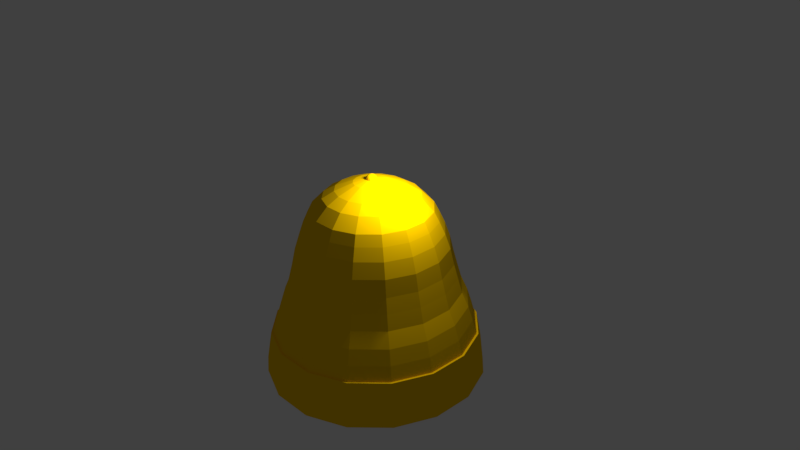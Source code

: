 # Source: PolyBell.blend  (saved by Blender 2.77.0; exported with 4.5.12 LTS)
import bpy
from mathutils import Matrix  # noqa: F401  (used for matrix-valued properties, if any)

bpy.ops.wm.read_factory_settings(use_empty=True)
scene = bpy.context.scene
scene.name = 'Scene'

# ---- collections
col_collection_1 = bpy.data.collections.new('Collection 1'); scene.collection.children.link(col_collection_1)

# ---- materials (node trees are filled in below, after node groups)
mat_bellgold = bpy.data.materials.new('BellGold')
mat_bellgold.alpha_threshold = 0.0
mat_bellgold.use_transparent_shadow = False
mat_bellgold.diffuse_color = (1.0, 0.6, 0.0, 1.0)
mat_bellgold.roughness = 0.5
mat_bellgold.specular_intensity = 0.0

# ---- material node trees

# ---- world
world_world = bpy.data.worlds.new('World'); scene.world = world_world
world_world.color = (0.05088, 0.05088, 0.05088)
world_world.use_sun_shadow = False
world_world.sun_shadow_jitter_overblur = 0.0
world_world.cycles.sampling_method = 'MANUAL'

# ---- cameras
cam_camera = bpy.data.cameras.new('Camera')
cam_camera.clip_end = 100.0
cam_camera.lens = 35.0
cam_camera.sensor_width = 32.0
cam_camera.sensor_height = 18.0
cam_camera.ortho_scale = 7.314
cam_camera.dof.focus_distance = 0.0
cam_camera.dof.aperture_fstop = 128.0

# ---- lights
light_point = bpy.data.lights.new('Point', 'POINT')
light_point.transmission_factor = 0.0
light_point.energy = 100.0
light_point.shadow_buffer_clip_start = 0.5
light_point.shadow_soft_size = 0.1
light_point.shadow_maximum_resolution = 0.006
light_point.use_absolute_resolution = True

# ---- meshes
me_cone = bpy.data.meshes.new('Cone')
me_cone.from_pydata([(-0.02825, -2.672e-07, -1.616), (-0.05542, -2.672e-07, -1.625), (-0.08046, -2.672e-07, -1.638), (-0.1024, -2.672e-07, -1.656), (-0.1204, -2.672e-07, -1.678), (-0.1338, -2.672e-07, -1.703), (-0.142, -2.672e-07, -1.73), (-0.1448, -2.672e-07, -1.758), (-0.142, -2.672e-07, -1.787), (-0.1338, -2.672e-07, -1.814), (-0.1204, -2.672e-07, -1.839), (-0.1024, -2.672e-07, -1.861), (-0.08046, -2.672e-07, -1.879), (-0.05542, -2.672e-07, -1.892), (-0.02825, -2.672e-07, -1.9), (-0.02771, 0.005512, -1.616), (-0.05435, 0.01081, -1.625), (-0.07891, 0.0157, -1.638), (-0.1004, 0.01998, -1.656), (-0.1181, 0.02349, -1.678), (-0.1312, 0.0261, -1.703), (-0.1393, 0.02771, -1.73), (-0.142, 0.02825, -1.758), (-0.1393, 0.02771, -1.787), (-0.1312, 0.0261, -1.814), (-0.1181, 0.02349, -1.839), (-0.1004, 0.01998, -1.861), (-0.07891, 0.0157, -1.879), (-0.05435, 0.01081, -1.892), (-0.02771, 0.005512, -1.9), (-0.0261, 0.01081, -1.616), (-0.0512, 0.02121, -1.625), (-0.07433, 0.03079, -1.638), (-0.09461, 0.03919, -1.656), (-0.1112, 0.04608, -1.678), (-0.1236, 0.0512, -1.703), (-0.1312, 0.05435, -1.73), (-0.1338, 0.05542, -1.758), (-0.1312, 0.05435, -1.787), (-0.1236, 0.0512, -1.814), (-0.1112, 0.04608, -1.839), (-0.09461, 0.03919, -1.861), (-0.07433, 0.03079, -1.879), (-0.0512, 0.02121, -1.892), (-0.0261, 0.01081, -1.9), (-0.02349, 0.0157, -1.616), (-0.04608, 0.03079, -1.625), (-0.0669, 0.0447, -1.638), (-0.08514, 0.05689, -1.656), (-0.1001, 0.0669, -1.678), (-0.1112, 0.07433, -1.703), (-0.1181, 0.07891, -1.73), (-0.1204, 0.08046, -1.758), (-0.1181, 0.07891, -1.787), (-0.1112, 0.07433, -1.814), (-0.1001, 0.0669, -1.839), (-0.08514, 0.05689, -1.861), (-0.0669, 0.0447, -1.879), (-0.04608, 0.03079, -1.892), (-0.02349, 0.0157, -1.9), (-0.01998, 0.01998, -1.616), (-0.03919, 0.03919, -1.625), (-0.05689, 0.05689, -1.638), (-0.07241, 0.07241, -1.656), (-0.08514, 0.08514, -1.678), (-0.09461, 0.09461, -1.703), (-0.1004, 0.1004, -1.73), (-0.1024, 0.1024, -1.758), (-0.1004, 0.1004, -1.787), (-0.09461, 0.09461, -1.814), (-0.08514, 0.08514, -1.839), (-0.07241, 0.07241, -1.861), (-0.05689, 0.05689, -1.879), (-0.03919, 0.03919, -1.892), (-0.01998, 0.01998, -1.9), (-0.0157, 0.02349, -1.616), (-0.03079, 0.04608, -1.625), (-0.0447, 0.0669, -1.638), (-0.05689, 0.08514, -1.656), (-0.0669, 0.1001, -1.678), (-0.07433, 0.1112, -1.703), (-0.07891, 0.1181, -1.73), (-0.08046, 0.1204, -1.758), (-0.07891, 0.1181, -1.787), (-0.07433, 0.1112, -1.814), (-0.0669, 0.1001, -1.839), (-0.05689, 0.08514, -1.861), (-0.0447, 0.0669, -1.879), (-0.03079, 0.04608, -1.892), (-0.0157, 0.02349, -1.9), (-0.01081, 0.0261, -1.616), (-0.02121, 0.0512, -1.625), (-0.03079, 0.07433, -1.638), (-0.03919, 0.09461, -1.656), (-0.04608, 0.1112, -1.678), (-0.0512, 0.1236, -1.703), (-0.05435, 0.1312, -1.73), (-0.05542, 0.1338, -1.758), (-0.05435, 0.1312, -1.787), (-0.0512, 0.1236, -1.814), (-0.04608, 0.1112, -1.839), (-0.03919, 0.09461, -1.861), (-0.03079, 0.07433, -1.879), (-0.02121, 0.0512, -1.892), (-0.01081, 0.0261, -1.9), (-0.005512, 0.02771, -1.616), (-0.01081, 0.05435, -1.625), (-0.0157, 0.07891, -1.638), (-0.01998, 0.1004, -1.656), (-0.02349, 0.1181, -1.678), (-0.0261, 0.1312, -1.703), (-0.02771, 0.1393, -1.73), (-0.02825, 0.142, -1.758), (-0.02771, 0.1393, -1.787), (-0.0261, 0.1312, -1.814), (-0.02349, 0.1181, -1.839), (-0.01998, 0.1004, -1.861), (-0.0157, 0.07891, -1.879), (-0.01081, 0.05435, -1.892), (-0.005512, 0.02771, -1.9), (-1.347e-07, 0.02825, -1.616), (-1.347e-07, 0.05542, -1.625), (-1.39e-07, 0.08046, -1.638), (-1.347e-07, 0.1024, -1.656), (-1.347e-07, 0.1204, -1.678), (-1.433e-07, 0.1338, -1.703), (-1.26e-07, 0.142, -1.73), (-1.26e-07, 0.1448, -1.758), (-1.26e-07, 0.142, -1.787), (-1.476e-07, 0.1338, -1.814), (-1.347e-07, 0.1204, -1.839), (-1.347e-07, 0.1024, -1.861), (-1.347e-07, 0.08046, -1.879), (-1.39e-07, 0.05542, -1.892), (-1.39e-07, 0.02825, -1.9), (0.005512, 0.02771, -1.616), (0.01081, 0.05435, -1.625), (0.0157, 0.07891, -1.638), (0.01998, 0.1004, -1.656), (0.02349, 0.1181, -1.678), (0.0261, 0.1312, -1.703), (0.02771, 0.1393, -1.73), (0.02825, 0.142, -1.758), (0.02771, 0.1393, -1.787), (0.0261, 0.1312, -1.814), (0.02349, 0.1181, -1.839), (0.01998, 0.1004, -1.861), (0.0157, 0.07891, -1.879), (0.01081, 0.05435, -1.892), (0.005512, 0.02771, -1.9), (0.01081, 0.0261, -1.616), (0.02121, 0.0512, -1.625), (0.03079, 0.07433, -1.638), (0.03919, 0.09461, -1.656), (0.04608, 0.1112, -1.678), (0.0512, 0.1236, -1.703), (0.05435, 0.1312, -1.73), (0.05542, 0.1338, -1.758), (0.05435, 0.1312, -1.787), (0.0512, 0.1236, -1.814), (0.04608, 0.1112, -1.839), (0.03919, 0.09461, -1.861), (0.03079, 0.07433, -1.879), (0.02121, 0.0512, -1.892), (0.01081, 0.0261, -1.9), (0.0157, 0.02349, -1.616), (0.03079, 0.04608, -1.625), (0.0447, 0.0669, -1.638), (0.05689, 0.08514, -1.656), (0.0669, 0.1001, -1.678), (0.07433, 0.1112, -1.703), (0.07891, 0.1181, -1.73), (0.08046, 0.1204, -1.758), (0.07891, 0.1181, -1.787), (0.07433, 0.1112, -1.814), (0.0669, 0.1001, -1.839), (0.05689, 0.08514, -1.861), (0.0447, 0.0669, -1.879), (0.03079, 0.04608, -1.892), (0.0157, 0.02349, -1.9), (0.01998, 0.01998, -1.616), (0.03919, 0.03919, -1.625), (0.05689, 0.05689, -1.638), (0.07241, 0.07241, -1.656), (0.08514, 0.08514, -1.678), (0.09461, 0.09461, -1.703), (0.1004, 0.1004, -1.73), (0.1024, 0.1024, -1.758), (0.1004, 0.1004, -1.787), (0.09461, 0.09461, -1.814), (0.08514, 0.08514, -1.839), (0.07241, 0.07241, -1.861), (0.05689, 0.05689, -1.879), (0.03919, 0.03919, -1.892), (0.01998, 0.01998, -1.9), (0.02349, 0.0157, -1.616), (0.04608, 0.03079, -1.625), (0.0669, 0.0447, -1.638), (0.08514, 0.05689, -1.656), (0.1001, 0.0669, -1.678), (0.1112, 0.07433, -1.703), (0.1181, 0.07891, -1.73), (0.1204, 0.08046, -1.758), (0.1181, 0.07891, -1.787), (0.1112, 0.07433, -1.814), (0.1001, 0.0669, -1.839), (0.08514, 0.05689, -1.861), (0.0669, 0.0447, -1.879), (0.04608, 0.03079, -1.892), (0.02349, 0.0157, -1.9), (0.0261, 0.01081, -1.616), (0.0512, 0.02121, -1.625), (0.07433, 0.03079, -1.638), (0.09461, 0.03919, -1.656), (0.1112, 0.04608, -1.678), (0.1236, 0.0512, -1.703), (0.1312, 0.05435, -1.73), (0.1338, 0.05542, -1.758), (0.1312, 0.05435, -1.787), (0.1236, 0.0512, -1.814), (0.1112, 0.04608, -1.839), (0.09461, 0.03919, -1.861), (0.07433, 0.03079, -1.879), (0.0512, 0.02121, -1.892), (0.0261, 0.01081, -1.9), (0.02771, 0.005512, -1.616), (0.05435, 0.01081, -1.625), (0.07891, 0.0157, -1.638), (0.1004, 0.01998, -1.656), (0.1181, 0.02349, -1.678), (0.1312, 0.0261, -1.703), (0.1393, 0.02771, -1.73), (0.142, 0.02825, -1.758), (0.1393, 0.02771, -1.787), (0.1312, 0.0261, -1.814), (0.1181, 0.02349, -1.839), (0.1004, 0.01998, -1.861), (0.07891, 0.0157, -1.879), (0.05435, 0.01081, -1.892), (0.02771, 0.005512, -1.9), (0.02825, -2.672e-07, -1.616), (0.05542, -2.586e-07, -1.625), (0.08046, -2.672e-07, -1.638), (0.1024, -2.672e-07, -1.656), (0.1204, -2.759e-07, -1.678), (0.1338, -2.586e-07, -1.703), (0.142, -2.759e-07, -1.73), (0.1448, -2.845e-07, -1.758), (0.142, -2.759e-07, -1.787), (0.1338, -2.586e-07, -1.814), (0.1204, -2.759e-07, -1.839), (0.1024, -2.672e-07, -1.861), (0.08046, -2.672e-07, -1.879), (0.05542, -2.672e-07, -1.892), (0.02825, -2.672e-07, -1.9), (0.02771, -0.005512, -1.616), (0.05435, -0.01081, -1.625), (0.07891, -0.0157, -1.638), (0.1004, -0.01998, -1.656), (0.1181, -0.02349, -1.678), (0.1312, -0.0261, -1.703), (0.1393, -0.02771, -1.73), (0.142, -0.02825, -1.758), (0.1393, -0.02771, -1.787), (0.1312, -0.0261, -1.814), (0.1181, -0.02349, -1.839), (0.1004, -0.01998, -1.861), (0.07891, -0.0157, -1.879), (0.05435, -0.01081, -1.892), (0.02771, -0.005512, -1.9), (0.0261, -0.01081, -1.616), (0.0512, -0.02121, -1.625), (0.07433, -0.03079, -1.638), (0.09461, -0.03919, -1.656), (0.1112, -0.04608, -1.678), (0.1236, -0.0512, -1.703), (0.1312, -0.05435, -1.73), (0.1338, -0.05542, -1.758), (0.1312, -0.05435, -1.787), (0.1236, -0.0512, -1.814), (0.1112, -0.04608, -1.839), (0.09461, -0.03919, -1.861), (0.07433, -0.03079, -1.879), (0.0512, -0.02121, -1.892), (0.0261, -0.01081, -1.9), (0.02349, -0.0157, -1.616), (0.04608, -0.03079, -1.625), (0.0669, -0.0447, -1.638), (0.08514, -0.05689, -1.656), (0.1001, -0.0669, -1.678), (0.1112, -0.07433, -1.703), (0.1181, -0.07891, -1.73), (0.1204, -0.08046, -1.758), (0.1181, -0.07891, -1.787), (0.1112, -0.07433, -1.814), (0.1001, -0.0669, -1.839), (0.08514, -0.05689, -1.861), (0.0669, -0.0447, -1.879), (0.04608, -0.03079, -1.892), (0.02349, -0.0157, -1.9), (0.01998, -0.01998, -1.616), (0.03919, -0.03919, -1.625), (0.05689, -0.05689, -1.638), (0.07241, -0.07241, -1.656), (0.08514, -0.08514, -1.678), (0.09461, -0.09461, -1.703), (0.1004, -0.1004, -1.73), (0.1024, -0.1024, -1.758), (0.1004, -0.1004, -1.787), (0.09461, -0.09461, -1.814), (0.08514, -0.08514, -1.839), (0.07241, -0.07241, -1.861), (0.05689, -0.05689, -1.879), (0.03919, -0.03919, -1.892), (0.01998, -0.01998, -1.9), (0.0157, -0.02349, -1.616), (0.03079, -0.04608, -1.625), (0.0447, -0.0669, -1.638), (0.05689, -0.08514, -1.656), (0.0669, -0.1001, -1.678), (0.07433, -0.1112, -1.703), (0.07891, -0.1181, -1.73), (0.08046, -0.1204, -1.758), (0.07891, -0.1181, -1.787), (0.07433, -0.1112, -1.814), (0.0669, -0.1001, -1.839), (0.05689, -0.08514, -1.861), (0.0447, -0.0669, -1.879), (0.03079, -0.04608, -1.892), (0.0157, -0.02349, -1.9), (-1.347e-07, -2.672e-07, -1.903), (0.01081, -0.0261, -1.616), (0.02121, -0.0512, -1.625), (0.03079, -0.07433, -1.638), (0.03919, -0.09461, -1.656), (0.04608, -0.1112, -1.678), (0.0512, -0.1236, -1.703), (0.05435, -0.1312, -1.73), (0.05542, -0.1338, -1.758), (0.05435, -0.1312, -1.787), (0.0512, -0.1236, -1.814), (0.04608, -0.1112, -1.839), (0.03919, -0.09461, -1.861), (0.03079, -0.07433, -1.879), (0.02121, -0.0512, -1.892), (0.01081, -0.0261, -1.9), (0.005512, -0.02771, -1.616), (0.01081, -0.05435, -1.625), (0.0157, -0.07891, -1.638), (0.01998, -0.1004, -1.656), (0.02349, -0.1181, -1.678), (0.0261, -0.1312, -1.703), (0.02771, -0.1393, -1.73), (0.02825, -0.142, -1.758), (0.02771, -0.1393, -1.787), (0.0261, -0.1312, -1.814), (0.02349, -0.1181, -1.839), (0.01998, -0.1004, -1.861), (0.0157, -0.07891, -1.879), (0.01081, -0.05435, -1.892), (0.005512, -0.02771, -1.9), (-1.39e-07, -0.02825, -1.616), (-1.433e-07, -0.05542, -1.625), (-1.433e-07, -0.08046, -1.638), (-1.562e-07, -0.1024, -1.656), (-1.605e-07, -0.1204, -1.678), (-1.347e-07, -0.1338, -1.703), (-1.692e-07, -0.142, -1.73), (-1.605e-07, -0.1448, -1.758), (-1.692e-07, -0.142, -1.787), (-1.347e-07, -0.1338, -1.814), (-1.605e-07, -0.1204, -1.839), (-1.562e-07, -0.1024, -1.861), (-1.433e-07, -0.08046, -1.879), (-1.476e-07, -0.05542, -1.892), (-1.347e-07, -0.02825, -1.9), (-0.005512, -0.02771, -1.616), (-0.01081, -0.05435, -1.625), (-0.0157, -0.07891, -1.638), (-0.01998, -0.1004, -1.656), (-0.02349, -0.1181, -1.678), (-0.0261, -0.1312, -1.703), (-0.02771, -0.1393, -1.73), (-0.02825, -0.142, -1.758), (-0.02771, -0.1393, -1.787), (-0.0261, -0.1312, -1.814), (-0.02349, -0.1181, -1.839), (-0.01998, -0.1004, -1.861), (-0.0157, -0.07891, -1.879), (-0.01081, -0.05435, -1.892), (-0.005512, -0.02771, -1.9), (-0.01081, -0.0261, -1.616), (-0.02121, -0.0512, -1.625), (-0.03079, -0.07433, -1.638), (-0.03919, -0.09461, -1.656), (-0.04608, -0.1112, -1.678), (-0.0512, -0.1236, -1.703), (-0.05435, -0.1312, -1.73), (-0.05542, -0.1338, -1.758), (-0.05435, -0.1312, -1.787), (-0.0512, -0.1236, -1.814), (-0.04608, -0.1112, -1.839), (-0.03919, -0.09461, -1.861), (-0.03079, -0.07433, -1.879), (-0.02121, -0.0512, -1.892), (-0.01081, -0.0261, -1.9), (-0.0157, -0.02349, -1.616), (-0.03079, -0.04608, -1.625), (-0.0447, -0.0669, -1.638), (-0.05689, -0.08514, -1.656), (-0.0669, -0.1001, -1.678), (-0.07433, -0.1112, -1.703), (-0.07891, -0.1181, -1.73), (-0.08046, -0.1204, -1.758), (-0.07891, -0.1181, -1.787), (-0.07433, -0.1112, -1.814), (-0.0669, -0.1001, -1.839), (-0.05689, -0.08514, -1.861), (-0.0447, -0.0669, -1.879), (-0.03079, -0.04608, -1.892), (-0.0157, -0.02349, -1.9), (-0.01998, -0.01998, -1.616), (-0.03919, -0.03919, -1.625), (-0.05689, -0.05689, -1.638), (-0.07241, -0.07241, -1.656), (-0.08514, -0.08514, -1.678), (-0.09461, -0.09461, -1.703), (-0.1004, -0.1004, -1.73), (-0.1024, -0.1024, -1.758), (-0.1004, -0.1004, -1.787), (-0.09461, -0.09461, -1.814), (-0.08514, -0.08514, -1.839), (-0.07241, -0.07241, -1.861), (-0.05689, -0.05689, -1.879), (-0.03919, -0.03919, -1.892), (-0.01998, -0.01998, -1.9), (-0.02349, -0.0157, -1.616), (-0.04608, -0.03079, -1.625), (-0.0669, -0.0447, -1.638), (-0.08514, -0.05689, -1.656), (-0.1001, -0.0669, -1.678), (-0.1112, -0.07433, -1.703), (-0.1181, -0.07891, -1.73), (-0.1204, -0.08046, -1.758), (-0.1181, -0.07891, -1.787), (-0.1112, -0.07433, -1.814), (-0.1001, -0.0669, -1.839), (-0.08514, -0.05689, -1.861), (-0.0669, -0.0447, -1.879), (-0.04608, -0.03079, -1.892), (-0.02349, -0.0157, -1.9), (-1.778e-07, -2.845e-07, -1.614), (-0.0261, -0.01081, -1.616), (-0.0512, -0.02121, -1.625), (-0.07433, -0.03079, -1.638), (-0.09461, -0.03919, -1.656), (-0.1112, -0.04608, -1.678), (-0.1236, -0.0512, -1.703), (-0.1312, -0.05435, -1.73), (-0.1338, -0.05542, -1.758), (-0.1312, -0.05435, -1.787), (-0.1236, -0.0512, -1.814), (-0.1112, -0.04608, -1.839), (-0.09461, -0.03919, -1.861), (-0.07433, -0.03079, -1.879), (-0.0512, -0.02121, -1.892), (-0.0261, -0.01081, -1.9), (-0.02771, -0.005512, -1.616), (-0.05435, -0.01081, -1.625), (-0.07891, -0.0157, -1.638), (-0.1004, -0.01998, -1.656), (-0.1181, -0.02349, -1.678), (-0.1312, -0.0261, -1.703), (-0.1393, -0.02771, -1.73), (-0.142, -0.02825, -1.758), (-0.1393, -0.02771, -1.787), (-0.1312, -0.0261, -1.814), (-0.1181, -0.02349, -1.839), (-0.1004, -0.01998, -1.861), (-0.07891, -0.0157, -1.879), (-0.05435, -0.01081, -1.892), (-0.02771, -0.005512, -1.9), (0.2048, 1.03, -0.03828), (0.5833, 0.873, -0.03828), (0.873, 0.5833, -0.03828), (1.03, 0.2048, -0.03828), (1.03, -0.2048, -0.03828), (0.873, -0.5833, -0.03828), (0.5833, -0.873, -0.03828), (0.2048, -1.03, -0.03828), (-0.2048, -1.03, -0.03828), (-0.5833, -0.873, -0.03828), (-0.873, -0.5833, -0.03828), (-1.03, -0.2048, -0.03828), (-1.03, 0.2048, -0.03828), (-0.873, 0.5833, -0.03828), (-0.5833, 0.873, -0.03828), (-0.2048, 1.03, -0.03828), (0.1951, 0.9808, 0.1817), (0.5556, 0.8315, 0.1817), (0.8315, 0.5556, 0.1817), (0.9808, 0.1951, 0.1817), (0.9808, -0.1951, 0.1817), (0.8315, -0.5556, 0.1817), (0.5556, -0.8315, 0.1817), (0.1951, -0.9808, 0.1817), (-0.1951, -0.9808, 0.1817), (-0.5556, -0.8315, 0.1817), (-0.8315, -0.5556, 0.1817), (-0.9808, -0.1951, 0.1817), (-0.9808, 0.1951, 0.1817), (-0.8315, 0.5556, 0.1817), (-0.5556, 0.8315, 0.1817), (-0.1951, 0.9808, 0.1817), (0.1816, 0.9131, 0.3803), (0.5172, 0.7741, 0.3803), (0.7741, 0.5172, 0.3803), (0.9131, 0.1816, 0.3803), (0.9131, -0.1816, 0.3803), (0.7741, -0.5172, 0.3803), (0.5172, -0.7741, 0.3803), (0.1816, -0.9131, 0.3803), (-0.1816, -0.9131, 0.3803), (-0.5172, -0.7741, 0.3803), (-0.7741, -0.5172, 0.3803), (-0.9131, -0.1816, 0.3803), (-0.9131, 0.1816, 0.3803), (-0.7741, 0.5172, 0.3803), (-0.5172, 0.7741, 0.3803), (-0.1816, 0.9131, 0.3803), (0.1674, 0.8415, 0.5407), (0.4767, 0.7134, 0.5407), (0.7134, 0.4767, 0.5407), (0.8415, 0.1674, 0.5407), (0.8415, -0.1674, 0.5407), (0.7134, -0.4767, 0.5407), (0.4767, -0.7134, 0.5407), (0.1674, -0.8415, 0.5407), (-0.1674, -0.8415, 0.5407), (-0.4767, -0.7134, 0.5407), (-0.7134, -0.4767, 0.5407), (-0.8415, -0.1674, 0.5407), (-0.8415, 0.1674, 0.5407), (-0.7134, 0.4767, 0.5407), (-0.4767, 0.7134, 0.5407), (-0.1674, 0.8415, 0.5407), (0.154, 0.7742, 0.6775), (0.4385, 0.6563, 0.6775), (0.6563, 0.4385, 0.6775), (0.7742, 0.154, 0.6775), (0.7742, -0.154, 0.6775), (0.6563, -0.4386, 0.6775), (0.4385, -0.6563, 0.6775), (0.154, -0.7742, 0.6775), (-0.154, -0.7742, 0.6775), (-0.4386, -0.6563, 0.6775), (-0.6563, -0.4385, 0.6775), (-0.7742, -0.154, 0.6775), (-0.7742, 0.154, 0.6775), (-0.6563, 0.4386, 0.6775), (-0.4385, 0.6563, 0.6775), (-0.154, 0.7742, 0.6775), (0.1232, 0.6194, 0.8371), (0.3508, 0.5251, 0.8371), (0.5251, 0.3508, 0.8371), (0.6194, 0.1232, 0.8371), (0.6194, -0.1232, 0.8371), (0.5251, -0.3508, 0.8371), (0.3508, -0.5251, 0.8371), (0.1232, -0.6194, 0.8371), (-0.1232, -0.6194, 0.8371), (-0.3508, -0.5251, 0.8371), (-0.5251, -0.3508, 0.8371), (-0.6194, -0.1232, 0.8371), (-0.6194, 0.1232, 0.8371), (-0.5251, 0.3508, 0.8371), (-0.3508, 0.5251, 0.8371), (-0.1232, 0.6194, 0.8371), (0.0924, 0.4645, 0.9283), (0.2631, 0.3938, 0.9283), (0.3938, 0.2631, 0.9283), (0.4645, 0.0924, 0.9283), (0.4645, -0.0924, 0.9283), (0.3938, -0.2631, 0.9283), (0.2631, -0.3938, 0.9283), (0.0924, -0.4645, 0.9283), (-0.0924, -0.4645, 0.9283), (-0.2631, -0.3938, 0.9283), (-0.3938, -0.2631, 0.9283), (-0.4645, -0.0924, 0.9283), (-0.4645, 0.0924, 0.9283), (-0.3938, 0.2631, 0.9283), (-0.2631, 0.3938, 0.9283), (-0.0924, 0.4645, 0.9283), (0.05066, 0.2547, 0.9501), (0.1443, 0.2159, 0.9501), (0.2159, 0.1443, 0.9501), (0.2547, 0.05066, 0.9501), (0.2547, -0.05066, 0.9501), (0.2159, -0.1443, 0.9501), (0.1443, -0.2159, 0.9501), (0.05066, -0.2547, 0.9501), (-0.05066, -0.2547, 0.9501), (-0.1443, -0.2159, 0.9501), (-0.2159, -0.1443, 0.9501), (-0.2547, -0.05066, 0.9501), (-0.2547, 0.05066, 0.9501), (-0.2159, 0.1443, 0.9501), (-0.1443, 0.2159, 0.9501), (-0.05066, 0.2547, 0.9501), (0.0462, 0.2323, 1.019), (0.1316, 0.1969, 1.019), (0.1969, 0.1316, 1.019), (0.2323, 0.0462, 1.019), (0.2323, -0.0462, 1.019), (0.1969, -0.1316, 1.019), (0.1316, -0.1969, 1.019), (0.0462, -0.2323, 1.019), (-0.0462, -0.2323, 1.019), (-0.1316, -0.1969, 1.019), (-0.1969, -0.1316, 1.019), (-0.2323, -0.0462, 1.019), (-0.2323, 0.0462, 1.019), (-0.1969, 0.1316, 1.019), (-0.1316, 0.1969, 1.019), (-0.0462, 0.2323, 1.019), (0.01349, 0.06781, 1.052), (0.03841, 0.05749, 1.052), (0.05749, 0.03841, 1.052), (0.06781, 0.01349, 1.052), (0.06781, -0.01349, 1.052), (0.05749, -0.03841, 1.052), (0.03841, -0.05749, 1.052), (0.01349, -0.06781, 1.052), (-0.01349, -0.06781, 1.052), (-0.03841, -0.05749, 1.052), (-0.05749, -0.03841, 1.052), (-0.06781, -0.01349, 1.052), (-0.06781, 0.01349, 1.052), (-0.05749, 0.03841, 1.052), (-0.03841, 0.05749, 1.052), (-0.01349, 0.06781, 1.052), (0.01349, 0.06781, 1.066), (0.03841, 0.05749, 1.066), (0.05749, 0.03841, 1.066), (0.06781, 0.01349, 1.066), (0.06781, -0.01349, 1.066), (0.05749, -0.03841, 1.066), (0.03841, -0.05749, 1.066), (0.01349, -0.06781, 1.066), (-0.01349, -0.06781, 1.066), (-0.03841, -0.05749, 1.066), (-0.05749, -0.03841, 1.066), (-0.06781, -0.01349, 1.066), (-0.06781, 0.01349, 1.066), (-0.05749, 0.03841, 1.066), (-0.03841, 0.05749, 1.066), (-0.01349, 0.06781, 1.066), (0.01281, 0.06442, 1.08), (0.03649, 0.05461, 1.08), (0.05461, 0.03649, 1.08), (0.06442, 0.01281, 1.08), (0.06442, -0.01281, 1.08), (0.05461, -0.03649, 1.08), (0.03649, -0.05461, 1.08), (0.01281, -0.06442, 1.08), (-0.01281, -0.06442, 1.08), (-0.03649, -0.05461, 1.08), (-0.05461, -0.03649, 1.08), (-0.06442, -0.01281, 1.08), (-0.06442, 0.01281, 1.08), (-0.05461, 0.03649, 1.08), (-0.03649, 0.05461, 1.08), (-0.01281, 0.06442, 1.08), (0.01153, 0.05798, 1.093), (0.03284, 0.04915, 1.093), (0.04915, 0.03284, 1.093), (0.05798, 0.01153, 1.093), (0.05798, -0.01153, 1.093), (0.04915, -0.03284, 1.093), (0.03284, -0.04915, 1.093), (0.01153, -0.05798, 1.093), (-0.01153, -0.05798, 1.093), (-0.03284, -0.04915, 1.093), (-0.04915, -0.03284, 1.093), (-0.05798, -0.01153, 1.093), (-0.05798, 0.01153, 1.093), (-0.04915, 0.03284, 1.093), (-0.03284, 0.04915, 1.093), (-0.01153, 0.05798, 1.093), (0.009226, 0.04638, 1.104), (0.02627, 0.03932, 1.104), (0.03932, 0.02627, 1.104), (0.04638, 0.009226, 1.104), (0.04638, -0.009226, 1.104), (0.03932, -0.02627, 1.104), (0.02627, -0.03932, 1.104), (0.009226, -0.04638, 1.104), (-0.009226, -0.04638, 1.104), (-0.02627, -0.03932, 1.104), (-0.03932, -0.02627, 1.104), (-0.04638, -0.009226, 1.104), (-0.04638, 0.009226, 1.104), (-0.03932, 0.02627, 1.104), (-0.02627, 0.03932, 1.104), (-0.009226, 0.04638, 1.104), (0.005535, 0.02783, 1.114), (0.01576, 0.02359, 1.114), (0.02359, 0.01576, 1.114), (0.02783, 0.005535, 1.114), (0.02783, -0.005535, 1.114), (0.02359, -0.01576, 1.114), (0.01576, -0.02359, 1.114), (0.005535, -0.02783, 1.114), (-0.005535, -0.02783, 1.114), (-0.01576, -0.02359, 1.114), (-0.02359, -0.01576, 1.114), (-0.02783, -0.005535, 1.114), (-0.02783, 0.005535, 1.114), (-0.02359, 0.01576, 1.114), (-0.01576, 0.02359, 1.114), (-0.005535, 0.02783, 1.114), (0.002214, 0.01113, 1.118), (0.006305, 0.009437, 1.118), (0.009437, 0.006305, 1.118), (0.01113, 0.002214, 1.118), (0.01113, -0.002214, 1.118), (0.009437, -0.006305, 1.118), (0.006305, -0.009437, 1.118), (0.002214, -0.01113, 1.118), (-0.002214, -0.01113, 1.118), (-0.006305, -0.009437, 1.118), (-0.009437, -0.006305, 1.118), (-0.01113, -0.002214, 1.118), (-0.01113, 0.002214, 1.118), (-0.009437, 0.006305, 1.118), (-0.006305, 0.009437, 1.118), (-0.002214, 0.01113, 1.118), (0.2151, 1.081, -0.2355), (0.6125, 0.9167, -0.2355), (0.9167, 0.6125, -0.2355), (1.081, 0.2151, -0.2355), (1.081, -0.2151, -0.2355), (0.9167, -0.6125, -0.2355), (0.6125, -0.9167, -0.2355), (0.2151, -1.081, -0.2355), (-0.2151, -1.081, -0.2355), (-0.6125, -0.9167, -0.2355), (-0.9167, -0.6125, -0.2355), (-1.081, -0.2151, -0.2355), (-1.081, 0.2151, -0.2355), (-0.9167, 0.6125, -0.2355), (-0.6125, 0.9167, -0.2355), (-0.2151, 1.081, -0.2355), (0.2258, 1.135, -0.4355), (0.6431, 0.9625, -0.4355), (0.9625, 0.6431, -0.4355), (1.135, 0.2258, -0.4355), (1.135, -0.2258, -0.4355), (0.9625, -0.6431, -0.4355), (0.6431, -0.9625, -0.4355), (0.2258, -1.135, -0.4355), (-0.2258, -1.135, -0.4355), (-0.6431, -0.9625, -0.4355), (-0.9625, -0.6431, -0.4355), (-1.135, -0.2258, -0.4355), (-1.135, 0.2258, -0.4355), (-0.9625, 0.6431, -0.4355), (-0.6431, 0.9625, -0.4355), (-0.2258, 1.135, -0.4355), (0.2428, 1.221, -0.6355), (0.6915, 1.035, -0.6355), (1.035, 0.6915, -0.6355), (1.221, 0.2428, -0.6355), (1.221, -0.2428, -0.6355), (1.035, -0.6915, -0.6355), (0.6915, -1.035, -0.6355), (0.2428, -1.221, -0.6355), (-0.2428, -1.221, -0.6355), (-0.6915, -1.035, -0.6355), (-1.035, -0.6915, -0.6355), (-1.221, -0.2428, -0.6355), (-1.221, 0.2428, -0.6355), (-1.035, 0.6915, -0.6355), (-0.6915, 1.035, -0.6355), (-0.2428, 1.221, -0.6355), (0.255, 1.282, -0.8359), (0.7261, 1.087, -0.8359), (1.087, 0.7261, -0.8359), (1.282, 0.255, -0.8359), (1.282, -0.255, -0.8359), (1.087, -0.7261, -0.8359), (0.7261, -1.087, -0.8359), (0.255, -1.282, -0.8359), (-0.255, -1.282, -0.8359), (-0.7261, -1.087, -0.8359), (-1.087, -0.7261, -0.8359), (-1.282, -0.255, -0.8359), (-1.282, 0.255, -0.8359), (-1.087, 0.7261, -0.8359), (-0.7261, 1.087, -0.8359), (-0.255, 1.282, -0.8359), (0.2652, 1.333, -1.029), (0.7551, 1.13, -1.029), (1.13, 0.7551, -1.029), (1.333, 0.2652, -1.029), (1.333, -0.2652, -1.029), (1.13, -0.7551, -1.029), (0.7551, -1.13, -1.029), (0.2652, -1.333, -1.029), (-0.2652, -1.333, -1.029), (-0.7551, -1.13, -1.029), (-1.13, -0.7551, -1.029), (-1.333, -0.2652, -1.029), (-1.333, 0.2652, -1.029), (-1.13, 0.7551, -1.029), (-0.7551, 1.13, -1.029), (-0.2652, 1.333, -1.029), (0.2705, 1.36, -1.029), (0.7702, 1.153, -1.029), (1.153, 0.7702, -1.029), (1.36, 0.2705, -1.029), (1.36, -0.2705, -1.029), (1.153, -0.7702, -1.029), (0.7702, -1.153, -1.029), (0.2705, -1.36, -1.029), (-0.2705, -1.36, -1.029), (-0.7702, -1.153, -1.029), (-1.153, -0.7702, -1.029), (-1.36, -0.2705, -1.029), (-1.36, 0.2705, -1.029), (-1.153, 0.7702, -1.029), (-0.7702, 1.153, -1.029), (-0.2705, 1.36, -1.029), (0.2759, 1.387, -1.179), (0.7856, 1.176, -1.179), (1.176, 0.7856, -1.179), (1.387, 0.2759, -1.179), (1.387, -0.2759, -1.179), (1.176, -0.7856, -1.179), (0.7856, -1.176, -1.179), (0.2759, -1.387, -1.179), (-0.2759, -1.387, -1.179), (-0.7856, -1.176, -1.179), (-1.176, -0.7856, -1.179), (-1.387, -0.2759, -1.179), (-1.387, 0.2759, -1.179), (-1.176, 0.7856, -1.179), (-0.7856, 1.176, -1.179), (-0.2759, 1.387, -1.179), (0.2839, 1.427, -1.413), (0.8085, 1.21, -1.413), (1.21, 0.8085, -1.413), (1.427, 0.2839, -1.413), (1.427, -0.2839, -1.413), (1.21, -0.8085, -1.413), (0.8085, -1.21, -1.413), (0.2839, -1.427, -1.413), (-0.2839, -1.427, -1.413), (-0.8085, -1.21, -1.413), (-1.21, -0.8085, -1.413), (-1.427, -0.2839, -1.413), (-1.427, 0.2839, -1.413), (-1.21, 0.8085, -1.413), (-0.8085, 1.21, -1.413), (-0.2839, 1.427, -1.413), (0.2811, 1.413, -1.413), (0.8004, 1.198, -1.413), (1.198, 0.8004, -1.413), (1.413, 0.2811, -1.413), (1.413, -0.2811, -1.413), (1.198, -0.8004, -1.413), (0.8004, -1.198, -1.413), (0.2811, -1.413, -1.413), (-0.2811, -1.413, -1.413), (-0.8004, -1.198, -1.413), (-1.198, -0.8004, -1.413), (-1.413, -0.2811, -1.413), (-1.413, 0.2811, -1.413), (-1.198, 0.8004, -1.413), (-0.8004, 1.198, -1.413), (-0.2811, 1.413, -1.413), (0.2867, 1.441, -1.631), (0.8164, 1.222, -1.631), (1.222, 0.8164, -1.631), (1.441, 0.2867, -1.631), (1.441, -0.2867, -1.631), (1.222, -0.8164, -1.631), (0.8164, -1.222, -1.631), (0.2867, -1.441, -1.631), (-0.2867, -1.441, -1.631), (-0.8164, -1.222, -1.631), (-1.222, -0.8164, -1.631), (-1.441, -0.2867, -1.631), (-1.441, 0.2867, -1.631), (-1.222, 0.8164, -1.631), (-0.8164, 1.222, -1.631), (-0.2867, 1.441, -1.631), (0.2838, 1.427, -1.631), (0.8082, 1.21, -1.631), (1.21, 0.8082, -1.631), (1.427, 0.2838, -1.631), (1.427, -0.2838, -1.631), (1.21, -0.8082, -1.631), (0.8082, -1.21, -1.631), (0.2838, -1.427, -1.631), (-0.2838, -1.427, -1.631), (-0.8082, -1.21, -1.631), (-1.21, -0.8082, -1.631), (-1.427, -0.2838, -1.631), (-1.427, 0.2838, -1.631), (-1.21, 0.8082, -1.631), (-0.8082, 1.21, -1.631), (-0.2838, 1.427, -1.631), (0.01349, 0.06781, -1.634), (0.03841, 0.05749, -1.634), (0.05749, 0.03841, -1.634), (0.06781, 0.01349, -1.634), (0.06781, -0.01349, -1.634), (0.05749, -0.03841, -1.634), (0.03841, -0.05749, -1.634), (0.01349, -0.06781, -1.634), (-0.01349, -0.06781, -1.634), (-0.03841, -0.05749, -1.634), (-0.05749, -0.03841, -1.634), (-0.06781, -0.01349, -1.634), (-0.06781, 0.01349, -1.634), (-0.05749, 0.03841, -1.634), (-0.03841, 0.05749, -1.634), (-0.01349, 0.06781, -1.634)], [], [(14, 13, 28, 29), (7, 6, 21, 22), (0, 451, 15), (330, 14, 29), (8, 7, 22, 23), (1, 0, 15, 16), (9, 8, 23, 24), (2, 1, 16, 17), (10, 9, 24, 25), (3, 2, 17, 18), (11, 10, 25, 26), (4, 3, 18, 19), (12, 11, 26, 27), (5, 4, 19, 20), (13, 12, 27, 28), (6, 5, 20, 21), (28, 27, 42, 43), (21, 20, 35, 36), (29, 28, 43, 44), (22, 21, 36, 37), (15, 451, 30), (330, 29, 44), (23, 22, 37, 38), (16, 15, 30, 31), (24, 23, 38, 39), (17, 16, 31, 32), (25, 24, 39, 40), (18, 17, 32, 33), (26, 25, 40, 41), (19, 18, 33, 34), (27, 26, 41, 42), (20, 19, 34, 35), (32, 31, 46, 47), (40, 39, 54, 55), (33, 32, 47, 48), (41, 40, 55, 56), (34, 33, 48, 49), (42, 41, 56, 57), (35, 34, 49, 50), (43, 42, 57, 58), (36, 35, 50, 51), (44, 43, 58, 59), (37, 36, 51, 52), (30, 451, 45), (330, 44, 59), (38, 37, 52, 53), (31, 30, 45, 46), (39, 38, 53, 54), (51, 50, 65, 66), (59, 58, 73, 74), (52, 51, 66, 67), (45, 451, 60), (330, 59, 74), (53, 52, 67, 68), (46, 45, 60, 61), (54, 53, 68, 69), (47, 46, 61, 62), (55, 54, 69, 70), (48, 47, 62, 63), (56, 55, 70, 71), (49, 48, 63, 64), (57, 56, 71, 72), (50, 49, 64, 65), (58, 57, 72, 73), (70, 69, 84, 85), (63, 62, 77, 78), (71, 70, 85, 86), (64, 63, 78, 79), (72, 71, 86, 87), (65, 64, 79, 80), (73, 72, 87, 88), (66, 65, 80, 81), (74, 73, 88, 89), (67, 66, 81, 82), (60, 451, 75), (330, 74, 89), (68, 67, 82, 83), (61, 60, 75, 76), (69, 68, 83, 84), (62, 61, 76, 77), (89, 88, 103, 104), (82, 81, 96, 97), (75, 451, 90), (330, 89, 104), (83, 82, 97, 98), (76, 75, 90, 91), (84, 83, 98, 99), (77, 76, 91, 92), (85, 84, 99, 100), (78, 77, 92, 93), (86, 85, 100, 101), (79, 78, 93, 94), (87, 86, 101, 102), (80, 79, 94, 95), (88, 87, 102, 103), (81, 80, 95, 96), (93, 92, 107, 108), (101, 100, 115, 116), (94, 93, 108, 109), (102, 101, 116, 117), (95, 94, 109, 110), (103, 102, 117, 118), (96, 95, 110, 111), (104, 103, 118, 119), (97, 96, 111, 112), (90, 451, 105), (330, 104, 119), (98, 97, 112, 113), (91, 90, 105, 106), (99, 98, 113, 114), (92, 91, 106, 107), (100, 99, 114, 115), (112, 111, 126, 127), (105, 451, 120), (330, 119, 134), (113, 112, 127, 128), (106, 105, 120, 121), (114, 113, 128, 129), (107, 106, 121, 122), (115, 114, 129, 130), (108, 107, 122, 123), (116, 115, 130, 131), (109, 108, 123, 124), (117, 116, 131, 132), (110, 109, 124, 125), (118, 117, 132, 133), (111, 110, 125, 126), (119, 118, 133, 134), (131, 130, 145, 146), (124, 123, 138, 139), (132, 131, 146, 147), (125, 124, 139, 140), (133, 132, 147, 148), (126, 125, 140, 141), (134, 133, 148, 149), (127, 126, 141, 142), (120, 451, 135), (330, 134, 149), (128, 127, 142, 143), (121, 120, 135, 136), (129, 128, 143, 144), (122, 121, 136, 137), (130, 129, 144, 145), (123, 122, 137, 138), (330, 149, 164), (143, 142, 157, 158), (136, 135, 150, 151), (144, 143, 158, 159), (137, 136, 151, 152), (145, 144, 159, 160), (138, 137, 152, 153), (146, 145, 160, 161), (139, 138, 153, 154), (147, 146, 161, 162), (140, 139, 154, 155), (148, 147, 162, 163), (141, 140, 155, 156), (149, 148, 163, 164), (142, 141, 156, 157), (135, 451, 150), (162, 161, 176, 177), (155, 154, 169, 170), (163, 162, 177, 178), (156, 155, 170, 171), (164, 163, 178, 179), (157, 156, 171, 172), (150, 451, 165), (330, 164, 179), (158, 157, 172, 173), (151, 150, 165, 166), (159, 158, 173, 174), (152, 151, 166, 167), (160, 159, 174, 175), (153, 152, 167, 168), (161, 160, 175, 176), (154, 153, 168, 169), (166, 165, 180, 181), (174, 173, 188, 189), (167, 166, 181, 182), (175, 174, 189, 190), (168, 167, 182, 183), (176, 175, 190, 191), (169, 168, 183, 184), (177, 176, 191, 192), (170, 169, 184, 185), (178, 177, 192, 193), (171, 170, 185, 186), (179, 178, 193, 194), (172, 171, 186, 187), (165, 451, 180), (330, 179, 194), (173, 172, 187, 188), (185, 184, 199, 200), (193, 192, 207, 208), (186, 185, 200, 201), (194, 193, 208, 209), (187, 186, 201, 202), (180, 451, 195), (330, 194, 209), (188, 187, 202, 203), (181, 180, 195, 196), (189, 188, 203, 204), (182, 181, 196, 197), (190, 189, 204, 205), (183, 182, 197, 198), (191, 190, 205, 206), (184, 183, 198, 199), (192, 191, 206, 207), (204, 203, 218, 219), (197, 196, 211, 212), (205, 204, 219, 220), (198, 197, 212, 213), (206, 205, 220, 221), (199, 198, 213, 214), (207, 206, 221, 222), (200, 199, 214, 215), (208, 207, 222, 223), (201, 200, 215, 216), (209, 208, 223, 224), (202, 201, 216, 217), (195, 451, 210), (330, 209, 224), (203, 202, 217, 218), (196, 195, 210, 211), (223, 222, 237, 238), (216, 215, 230, 231), (224, 223, 238, 239), (217, 216, 231, 232), (210, 451, 225), (330, 224, 239), (218, 217, 232, 233), (211, 210, 225, 226), (219, 218, 233, 234), (212, 211, 226, 227), (220, 219, 234, 235), (213, 212, 227, 228), (221, 220, 235, 236), (214, 213, 228, 229), (222, 221, 236, 237), (215, 214, 229, 230), (227, 226, 241, 242), (235, 234, 249, 250), (228, 227, 242, 243), (236, 235, 250, 251), (229, 228, 243, 244), (237, 236, 251, 252), (230, 229, 244, 245), (238, 237, 252, 253), (231, 230, 245, 246), (239, 238, 253, 254), (232, 231, 246, 247), (225, 451, 240), (330, 239, 254), (233, 232, 247, 248), (226, 225, 240, 241), (234, 233, 248, 249), (246, 245, 260, 261), (254, 253, 268, 269), (247, 246, 261, 262), (240, 451, 255), (330, 254, 269), (248, 247, 262, 263), (241, 240, 255, 256), (249, 248, 263, 264), (242, 241, 256, 257), (250, 249, 264, 265), (243, 242, 257, 258), (251, 250, 265, 266), (244, 243, 258, 259), (252, 251, 266, 267), (245, 244, 259, 260), (253, 252, 267, 268), (265, 264, 279, 280), (258, 257, 272, 273), (266, 265, 280, 281), (259, 258, 273, 274), (267, 266, 281, 282), (260, 259, 274, 275), (268, 267, 282, 283), (261, 260, 275, 276), (269, 268, 283, 284), (262, 261, 276, 277), (255, 451, 270), (330, 269, 284), (263, 262, 277, 278), (256, 255, 270, 271), (264, 263, 278, 279), (257, 256, 271, 272), (284, 283, 298, 299), (277, 276, 291, 292), (270, 451, 285), (330, 284, 299), (278, 277, 292, 293), (271, 270, 285, 286), (279, 278, 293, 294), (272, 271, 286, 287), (280, 279, 294, 295), (273, 272, 287, 288), (281, 280, 295, 296), (274, 273, 288, 289), (282, 281, 296, 297), (275, 274, 289, 290), (283, 282, 297, 298), (276, 275, 290, 291), (296, 295, 310, 311), (289, 288, 303, 304), (297, 296, 311, 312), (290, 289, 304, 305), (298, 297, 312, 313), (291, 290, 305, 306), (299, 298, 313, 314), (292, 291, 306, 307), (285, 451, 300), (330, 299, 314), (293, 292, 307, 308), (286, 285, 300, 301), (294, 293, 308, 309), (287, 286, 301, 302), (295, 294, 309, 310), (288, 287, 302, 303), (300, 451, 315), (330, 314, 329), (308, 307, 322, 323), (301, 300, 315, 316), (309, 308, 323, 324), (302, 301, 316, 317), (310, 309, 324, 325), (303, 302, 317, 318), (311, 310, 325, 326), (304, 303, 318, 319), (312, 311, 326, 327), (305, 304, 319, 320), (313, 312, 327, 328), (306, 305, 320, 321), (314, 313, 328, 329), (307, 306, 321, 322), (319, 318, 334, 335), (327, 326, 342, 343), (320, 319, 335, 336), (328, 327, 343, 344), (321, 320, 336, 337), (329, 328, 344, 345), (322, 321, 337, 338), (315, 451, 331), (330, 329, 345), (323, 322, 338, 339), (316, 315, 331, 332), (324, 323, 339, 340), (317, 316, 332, 333), (325, 324, 340, 341), (318, 317, 333, 334), (326, 325, 341, 342), (339, 338, 353, 354), (332, 331, 346, 347), (340, 339, 354, 355), (333, 332, 347, 348), (341, 340, 355, 356), (334, 333, 348, 349), (342, 341, 356, 357), (335, 334, 349, 350), (343, 342, 357, 358), (336, 335, 350, 351), (344, 343, 358, 359), (337, 336, 351, 352), (345, 344, 359, 360), (338, 337, 352, 353), (331, 451, 346), (330, 345, 360), (358, 357, 372, 373), (351, 350, 365, 366), (359, 358, 373, 374), (352, 351, 366, 367), (360, 359, 374, 375), (353, 352, 367, 368), (346, 451, 361), (330, 360, 375), (354, 353, 368, 369), (347, 346, 361, 362), (355, 354, 369, 370), (348, 347, 362, 363), (356, 355, 370, 371), (349, 348, 363, 364), (357, 356, 371, 372), (350, 349, 364, 365), (362, 361, 376, 377), (370, 369, 384, 385), (363, 362, 377, 378), (371, 370, 385, 386), (364, 363, 378, 379), (372, 371, 386, 387), (365, 364, 379, 380), (373, 372, 387, 388), (366, 365, 380, 381), (374, 373, 388, 389), (367, 366, 381, 382), (375, 374, 389, 390), (368, 367, 382, 383), (361, 451, 376), (330, 375, 390), (369, 368, 383, 384), (381, 380, 395, 396), (389, 388, 403, 404), (382, 381, 396, 397), (390, 389, 404, 405), (383, 382, 397, 398), (376, 451, 391), (330, 390, 405), (384, 383, 398, 399), (377, 376, 391, 392), (385, 384, 399, 400), (378, 377, 392, 393), (386, 385, 400, 401), (379, 378, 393, 394), (387, 386, 401, 402), (380, 379, 394, 395), (388, 387, 402, 403), (400, 399, 414, 415), (393, 392, 407, 408), (401, 400, 415, 416), (394, 393, 408, 409), (402, 401, 416, 417), (395, 394, 409, 410), (403, 402, 417, 418), (396, 395, 410, 411), (404, 403, 418, 419), (397, 396, 411, 412), (405, 404, 419, 420), (398, 397, 412, 413), (391, 451, 406), (330, 405, 420), (399, 398, 413, 414), (392, 391, 406, 407), (419, 418, 433, 434), (412, 411, 426, 427), (420, 419, 434, 435), (413, 412, 427, 428), (406, 451, 421), (330, 420, 435), (414, 413, 428, 429), (407, 406, 421, 422), (415, 414, 429, 430), (408, 407, 422, 423), (416, 415, 430, 431), (409, 408, 423, 424), (417, 416, 431, 432), (410, 409, 424, 425), (418, 417, 432, 433), (411, 410, 425, 426), (431, 430, 445, 446), (424, 423, 438, 439), (432, 431, 446, 447), (425, 424, 439, 440), (433, 432, 447, 448), (426, 425, 440, 441), (434, 433, 448, 449), (427, 426, 441, 442), (435, 434, 449, 450), (428, 427, 442, 443), (421, 451, 436), (330, 435, 450), (429, 428, 443, 444), (422, 421, 436, 437), (430, 429, 444, 445), (423, 422, 437, 438), (450, 449, 465, 466), (443, 442, 458, 459), (436, 451, 452), (330, 450, 466), (444, 443, 459, 460), (437, 436, 452, 453), (445, 444, 460, 461), (438, 437, 453, 454), (446, 445, 461, 462), (439, 438, 454, 455), (447, 446, 462, 463), (440, 439, 455, 456), (448, 447, 463, 464), (441, 440, 456, 457), (449, 448, 464, 465), (442, 441, 457, 458), (455, 454, 469, 470), (463, 462, 477, 478), (456, 455, 470, 471), (464, 463, 478, 479), (457, 456, 471, 472), (465, 464, 479, 480), (458, 457, 472, 473), (466, 465, 480, 481), (459, 458, 473, 474), (452, 451, 467), (330, 466, 481), (460, 459, 474, 475), (453, 452, 467, 468), (461, 460, 475, 476), (454, 453, 468, 469), (462, 461, 476, 477), (474, 473, 6, 7), (467, 451, 0), (330, 481, 14), (475, 474, 7, 8), (468, 467, 0, 1), (476, 475, 8, 9), (469, 468, 1, 2), (477, 476, 9, 10), (470, 469, 2, 3), (478, 477, 10, 11), (471, 470, 3, 4), (479, 478, 11, 12), (472, 471, 4, 5), (480, 479, 12, 13), (473, 472, 5, 6), (481, 480, 13, 14), (485, 501, 502, 486), (486, 502, 503, 487), (492, 508, 509, 493), (487, 503, 504, 488), (494, 510, 511, 495), (488, 504, 505, 489), (491, 507, 508, 492), (482, 498, 499, 483), (495, 511, 512, 496), (489, 505, 506, 490), (490, 506, 507, 491), (482, 497, 513, 498), (483, 499, 500, 484), (496, 512, 513, 497), (493, 509, 510, 494), (484, 500, 501, 485), (512, 528, 529, 513), (509, 525, 526, 510), (500, 516, 517, 501), (501, 517, 518, 502), (502, 518, 519, 503), (508, 524, 525, 509), (503, 519, 520, 504), (510, 526, 527, 511), (504, 520, 521, 505), (507, 523, 524, 508), (498, 514, 515, 499), (511, 527, 528, 512), (505, 521, 522, 506), (506, 522, 523, 507), (498, 513, 529, 514), (499, 515, 516, 500), (527, 543, 544, 528), (521, 537, 538, 522), (522, 538, 539, 523), (514, 529, 545, 530), (515, 531, 532, 516), (528, 544, 545, 529), (525, 541, 542, 526), (516, 532, 533, 517), (517, 533, 534, 518), (518, 534, 535, 519), (524, 540, 541, 525), (519, 535, 536, 520), (526, 542, 543, 527), (520, 536, 537, 521), (523, 539, 540, 524), (514, 530, 531, 515), (535, 551, 552, 536), (542, 558, 559, 543), (536, 552, 553, 537), (539, 555, 556, 540), (530, 546, 547, 531), (543, 559, 560, 544), (537, 553, 554, 538), (538, 554, 555, 539), (530, 545, 561, 546), (531, 547, 548, 532), (544, 560, 561, 545), (541, 557, 558, 542), (532, 548, 549, 533), (533, 549, 550, 534), (534, 550, 551, 535), (540, 556, 557, 541), (558, 574, 575, 559), (552, 568, 569, 553), (555, 571, 572, 556), (546, 562, 563, 547), (559, 575, 576, 560), (553, 569, 570, 554), (554, 570, 571, 555), (546, 561, 577, 562), (547, 563, 564, 548), (560, 576, 577, 561), (557, 573, 574, 558), (548, 564, 565, 549), (549, 565, 566, 550), (550, 566, 567, 551), (556, 572, 573, 557), (551, 567, 568, 552), (564, 580, 581, 565), (565, 581, 582, 566), (566, 582, 583, 567), (572, 588, 589, 573), (567, 583, 584, 568), (574, 590, 591, 575), (568, 584, 585, 569), (571, 587, 588, 572), (562, 578, 579, 563), (575, 591, 592, 576), (569, 585, 586, 570), (570, 586, 587, 571), (562, 577, 593, 578), (563, 579, 580, 564), (576, 592, 593, 577), (573, 589, 590, 574), (602, 618, 619, 603), (594, 610, 625, 609), (595, 611, 612, 596), (608, 624, 625, 609), (605, 621, 622, 606), (596, 612, 613, 597), (597, 613, 614, 598), (598, 614, 615, 599), (604, 620, 621, 605), (599, 615, 616, 600), (606, 622, 623, 607), (600, 616, 617, 601), (603, 619, 620, 604), (594, 610, 611, 595), (607, 623, 624, 608), (601, 617, 618, 602), (633, 649, 650, 634), (634, 650, 651, 635), (626, 641, 657, 642), (627, 643, 644, 628), (640, 656, 657, 641), (637, 653, 654, 638), (628, 644, 645, 629), (629, 645, 646, 630), (630, 646, 647, 631), (636, 652, 653, 637), (631, 647, 648, 632), (638, 654, 655, 639), (632, 648, 649, 633), (635, 651, 652, 636), (626, 642, 643, 627), (639, 655, 656, 640), (654, 670, 671, 655), (648, 664, 665, 649), (651, 667, 668, 652), (642, 658, 659, 643), (655, 671, 672, 656), (649, 665, 666, 650), (650, 666, 667, 651), (642, 657, 673, 658), (643, 659, 660, 644), (656, 672, 673, 657), (653, 669, 670, 654), (644, 660, 661, 645), (645, 661, 662, 646), (646, 662, 663, 647), (652, 668, 669, 653), (647, 663, 664, 648), (661, 677, 678, 662), (662, 678, 679, 663), (668, 684, 685, 669), (663, 679, 680, 664), (670, 686, 687, 671), (664, 680, 681, 665), (667, 683, 684, 668), (658, 674, 675, 659), (671, 687, 688, 672), (665, 681, 682, 666), (666, 682, 683, 667), (658, 673, 689, 674), (659, 675, 676, 660), (672, 688, 689, 673), (669, 685, 686, 670), (660, 676, 677, 661), (682, 698, 699, 683), (674, 689, 705, 690), (675, 691, 692, 676), (688, 704, 705, 689), (685, 701, 702, 686), (676, 692, 693, 677), (677, 693, 694, 678), (678, 694, 695, 679), (684, 700, 701, 685), (679, 695, 696, 680), (686, 702, 703, 687), (680, 696, 697, 681), (683, 699, 700, 684), (674, 690, 691, 675), (687, 703, 704, 688), (681, 697, 698, 682), (696, 712, 713, 697), (699, 715, 716, 700), (690, 706, 707, 691), (703, 719, 720, 704), (697, 713, 714, 698), (698, 714, 715, 699), (690, 705, 721, 706), (691, 707, 708, 692), (704, 720, 721, 705), (701, 717, 718, 702), (692, 708, 709, 693), (693, 709, 710, 694), (694, 710, 711, 695), (700, 716, 717, 701), (695, 711, 712, 696), (702, 718, 719, 703), (709, 725, 726, 710), (710, 726, 727, 711), (716, 732, 733, 717), (711, 727, 728, 712), (718, 734, 735, 719), (712, 728, 729, 713), (715, 731, 732, 716), (706, 722, 723, 707), (719, 735, 736, 720), (713, 729, 730, 714), (714, 730, 731, 715), (707, 723, 724, 708), (720, 736, 737, 721), (717, 733, 734, 718), (708, 724, 725, 709), (723, 722, 737, 736, 735, 734, 733, 732, 731, 730, 729, 728, 727, 726, 725, 724), (496, 752, 751, 495), (490, 746, 745, 489), (491, 747, 746, 490), (497, 482, 738, 753), (484, 740, 739, 483), (497, 753, 752, 496), (494, 750, 749, 493), (485, 741, 740, 484), (486, 742, 741, 485), (487, 743, 742, 486), (493, 749, 748, 492), (488, 744, 743, 487), (495, 751, 750, 494), (489, 745, 744, 488), (492, 748, 747, 491), (483, 739, 738, 482), (752, 768, 767, 751), (746, 762, 761, 745), (747, 763, 762, 746), (753, 738, 754, 769), (740, 756, 755, 739), (753, 769, 768, 752), (750, 766, 765, 749), (741, 757, 756, 740), (742, 758, 757, 741), (743, 759, 758, 742), (749, 765, 764, 748), (744, 760, 759, 743), (751, 767, 766, 750), (745, 761, 760, 744), (748, 764, 763, 747), (739, 755, 754, 738), (760, 776, 775, 759), (767, 783, 782, 766), (761, 777, 776, 760), (764, 780, 779, 763), (755, 771, 770, 754), (768, 784, 783, 767), (762, 778, 777, 761), (763, 779, 778, 762), (769, 754, 770, 785), (756, 772, 771, 755), (769, 785, 784, 768), (766, 782, 781, 765), (757, 773, 772, 756), (758, 774, 773, 757), (759, 775, 774, 758), (765, 781, 780, 764), (782, 798, 797, 781), (773, 789, 788, 772), (774, 790, 789, 773), (775, 791, 790, 774), (781, 797, 796, 780), (776, 792, 791, 775), (783, 799, 798, 782), (777, 793, 792, 776), (780, 796, 795, 779), (771, 787, 786, 770), (784, 800, 799, 783), (778, 794, 793, 777), (779, 795, 794, 778), (785, 770, 786, 801), (772, 788, 787, 771), (785, 801, 800, 784), (800, 816, 815, 799), (794, 810, 809, 793), (795, 811, 810, 794), (801, 786, 802, 817), (788, 804, 803, 787), (801, 817, 816, 800), (798, 814, 813, 797), (789, 805, 804, 788), (790, 806, 805, 789), (791, 807, 806, 790), (797, 813, 812, 796), (792, 808, 807, 791), (799, 815, 814, 798), (793, 809, 808, 792), (796, 812, 811, 795), (787, 803, 802, 786), (815, 831, 830, 814), (809, 825, 824, 808), (812, 828, 827, 811), (803, 819, 818, 802), (816, 832, 831, 815), (810, 826, 825, 809), (811, 827, 826, 810), (817, 833, 818, 802), (804, 820, 819, 803), (817, 833, 832, 816), (814, 830, 829, 813), (805, 821, 820, 804), (806, 822, 821, 805), (807, 823, 822, 806), (813, 829, 828, 812), (808, 824, 823, 807), (821, 837, 836, 820), (822, 838, 837, 821), (823, 839, 838, 822), (829, 845, 844, 828), (824, 840, 839, 823), (831, 847, 846, 830), (825, 841, 840, 824), (828, 844, 843, 827), (819, 835, 834, 818), (832, 848, 847, 831), (826, 842, 841, 825), (827, 843, 842, 826), (833, 818, 834, 849), (820, 836, 835, 819), (833, 849, 848, 832), (830, 846, 845, 829), (842, 858, 857, 841), (843, 859, 858, 842), (849, 834, 850, 865), (836, 852, 851, 835), (849, 865, 864, 848), (846, 862, 861, 845), (837, 853, 852, 836), (838, 854, 853, 837), (839, 855, 854, 838), (845, 861, 860, 844), (840, 856, 855, 839), (847, 863, 862, 846), (841, 857, 856, 840), (844, 860, 859, 843), (835, 851, 850, 834), (848, 864, 863, 847), (854, 886, 885, 853), (871, 903, 904, 872), (862, 894, 893, 861), (870, 902, 903, 871), (865, 850, 882, 897), (880, 912, 913, 881), (868, 900, 901, 869), (858, 890, 889, 857), (874, 906, 907, 875), (867, 899, 900, 868), (851, 883, 882, 850), (879, 911, 912, 880), (857, 889, 888, 856), (875, 907, 908, 876), (856, 888, 887, 855), (878, 910, 911, 879), (867, 868, 804, 803), (866, 867, 803, 802), (868, 869, 805, 804), (869, 870, 806, 805), (870, 871, 807, 806), (871, 872, 808, 807), (872, 873, 809, 808), (873, 874, 810, 809), (874, 875, 811, 810), (875, 876, 812, 811), (876, 877, 813, 812), (877, 878, 814, 813), (878, 879, 815, 814), (879, 880, 816, 815), (880, 881, 817, 816), (866, 881, 817, 802), (622, 621, 637, 638), (623, 622, 638, 639), (624, 623, 639, 640), (625, 624, 640, 641), (625, 641, 626, 610), (611, 610, 626, 627), (612, 611, 627, 628), (613, 612, 628, 629), (614, 613, 629, 630), (615, 614, 630, 631), (616, 615, 631, 632), (617, 616, 632, 633), (618, 617, 633, 634), (621, 620, 636, 637), (620, 619, 635, 636), (619, 618, 634, 635), (591, 590, 622, 623), (621, 622, 590, 589), (620, 621, 589, 588), (619, 620, 588, 587), (618, 619, 587, 586), (617, 618, 586, 585), (616, 617, 585, 584), (615, 616, 584, 583), (614, 615, 583, 582), (613, 614, 582, 581), (612, 613, 581, 580), (611, 612, 580, 579), (610, 611, 579, 578), (610, 578, 593, 625), (624, 625, 593, 592), (623, 624, 592, 591), (895, 911, 910, 894), (889, 905, 904, 888), (892, 908, 907, 891), (883, 899, 898, 882), (896, 912, 911, 895), (890, 906, 905, 889), (891, 907, 906, 890), (897, 882, 898, 913), (884, 900, 899, 883), (897, 913, 912, 896), (894, 910, 909, 893), (885, 901, 900, 884), (886, 902, 901, 885), (887, 903, 902, 886), (893, 909, 908, 892), (888, 904, 903, 887), (872, 904, 905, 873), (861, 893, 892, 860), (866, 898, 899, 867), (863, 895, 894, 862), (873, 905, 906, 874), (860, 892, 891, 859), (866, 898, 913, 881), (864, 896, 895, 863), (877, 909, 910, 878), (852, 884, 883, 851), (859, 891, 890, 858), (869, 901, 902, 870), (853, 885, 884, 852), (865, 897, 896, 864), (876, 908, 909, 877), (855, 887, 886, 854), (721, 737, 722, 706), (633, 632, 920, 921), (636, 635, 923, 924), (627, 626, 914, 915), (640, 639, 927, 928), (634, 633, 921, 922), (635, 634, 922, 923), (626, 641, 929, 914), (628, 627, 915, 916), (641, 640, 928, 929), (638, 637, 925, 926), (629, 628, 916, 917), (630, 629, 917, 918), (631, 630, 918, 919), (637, 636, 924, 925), (632, 631, 919, 920), (639, 638, 926, 927)])
me_cone.materials.append(mat_bellgold)
me_cone.use_remesh_preserve_volume = False
me_cone.use_remesh_preserve_attributes = False
me_cone.use_mirror_vertex_groups = False
me_cone.update()

# ---- objects
ob_point = bpy.data.objects.new('Point', light_point)
ob_cone = bpy.data.objects.new('Cone', me_cone)
ob_camera = bpy.data.objects.new('Camera', cam_camera)

# ---- transforms, parenting, visibility, modifiers, constraints
ob_point.location = (0.7917, 0.01522, 1.668)
ob_point.lineart.crease_threshold = 0.0
ob_cone.location = (1.433e-07, 3.104e-07, 0.0)
ob_cone.lineart.crease_threshold = 0.0
ob_camera.location = (7.481, -6.508, 5.344)
ob_camera.rotation_euler = (1.109, 0.01082, 0.8149)
ob_camera.lock_rotations_4d = False
ob_camera.empty_display_type = 'ARROWS'
ob_camera.color = (0.0, 0.0, 0.0, 0.0)
ob_camera.display_type = 'WIRE'
ob_camera.lineart.crease_threshold = 0.0

# ---- collection membership
col_collection_1.objects.link(ob_point)
col_collection_1.objects.link(ob_cone)
col_collection_1.objects.link(ob_camera)

# ---- scene / render settings (as saved in the file)
scene.camera = ob_camera
scene.frame_start = 1; scene.frame_end = 250; scene.frame_set(1)
scene.render.engine = 'BLENDER_EEVEE_NEXT'
scene.render.resolution_percentage = 50
scene.render.dither_intensity = 0.0
scene.cycles.use_denoising = False
scene.cycles.samples = 128
scene.cycles.sampling_pattern = 'TABULATED_SOBOL'
scene.cycles.light_sampling_threshold = 0.0
scene.cycles.use_adaptive_sampling = False
scene.cycles.use_light_tree = False
scene.cycles.blur_glossy = 0.0
scene.cycles.sample_clamp_indirect = 0.0
scene.view_settings.view_transform = 'Standard'
bpy.context.view_layer.update()
